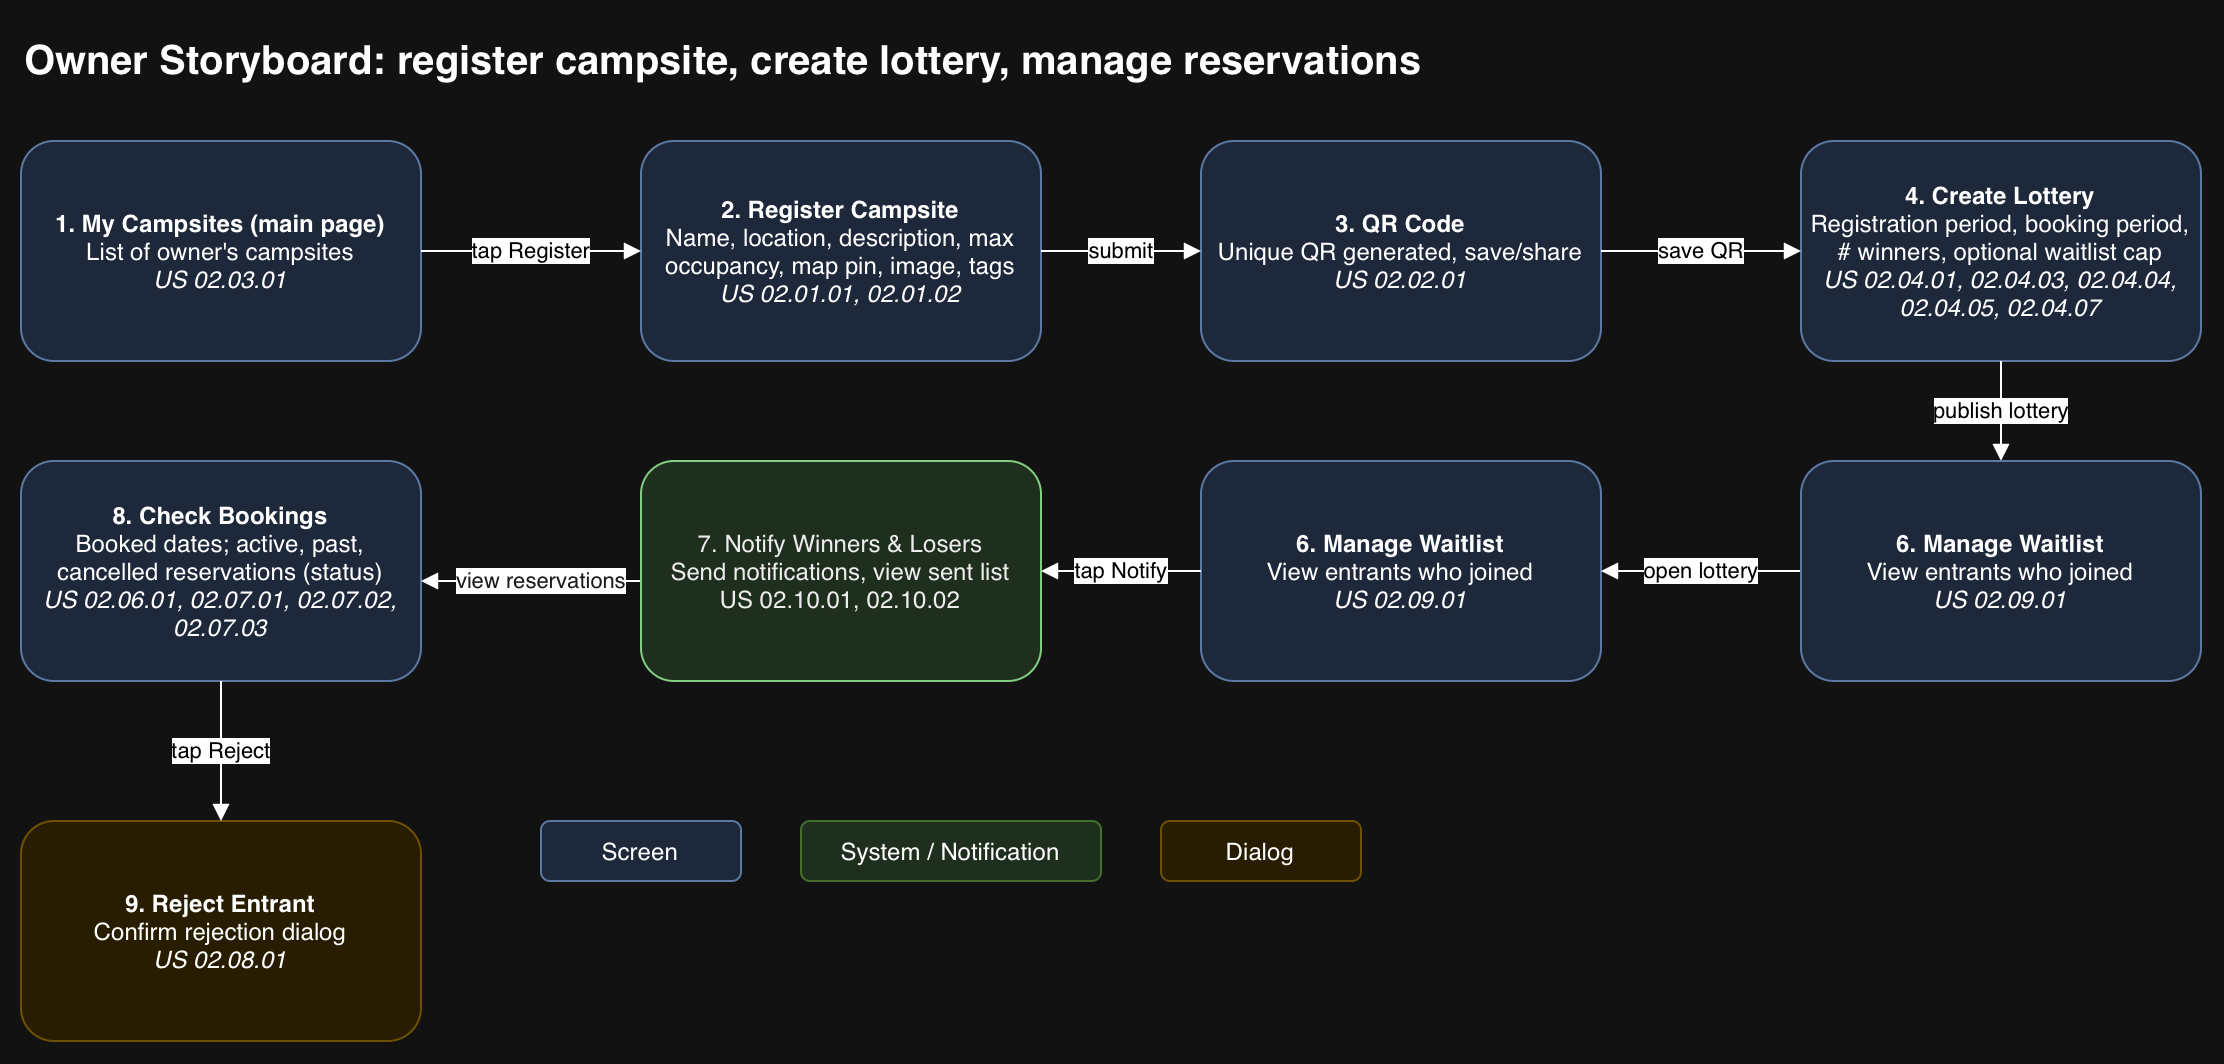

The diagram above was exported from draw.io. Its source (the exported page's mxGraphModel, read from the mxfile embedded in the PNG):
<mxGraphModel dx="1125" dy="1095" grid="1" gridSize="10" guides="1" tooltips="1" connect="1" arrows="1" fold="1" page="1" pageScale="1" pageWidth="1500" pageHeight="700" math="0" shadow="0">
  <root>
    <mxCell id="0" />
    <mxCell id="1" parent="0" />
    <mxCell id="title" parent="1" style="text;html=1;fontSize=20;fontStyle=1;align=left;verticalAlign=middle;" value="Owner Storyboard: register campsite, create lottery, manage reservations" vertex="1">
      <mxGeometry height="40" width="900" x="40" y="20" as="geometry" />
    </mxCell>
    <mxCell id="A" parent="1" style="rounded=1;whiteSpace=wrap;html=1;fillColor=#dae8fc;strokeColor=#6c8ebf;" value="&lt;b&gt;1. My Campsites (main page)&lt;/b&gt;&lt;br&gt;List of owner's campsites&lt;br&gt;&lt;i&gt;US 02.03.01&lt;/i&gt;" vertex="1">
      <mxGeometry height="110" width="200" x="40" y="80" as="geometry" />
    </mxCell>
    <mxCell id="B" parent="1" style="rounded=1;whiteSpace=wrap;html=1;fillColor=#dae8fc;strokeColor=#6c8ebf;" value="&lt;b&gt;2. Register Campsite&lt;/b&gt;&lt;br&gt;Name, location, description, max occupancy, map pin, image, tags&lt;br&gt;&lt;i&gt;US 02.01.01, 02.01.02&lt;/i&gt;" vertex="1">
      <mxGeometry height="110" width="200" x="350" y="80" as="geometry" />
    </mxCell>
    <mxCell id="C" parent="1" style="rounded=1;whiteSpace=wrap;html=1;fillColor=#dae8fc;strokeColor=#6c8ebf;" value="&lt;b&gt;3. QR Code&lt;/b&gt;&lt;br&gt;Unique QR generated, save/share&lt;br&gt;&lt;i&gt;US 02.02.01&lt;/i&gt;" vertex="1">
      <mxGeometry height="110" width="200" x="630" y="80" as="geometry" />
    </mxCell>
    <mxCell id="D" parent="1" style="rounded=1;whiteSpace=wrap;html=1;fillColor=#dae8fc;strokeColor=#6c8ebf;" value="&lt;b&gt;4. Create Lottery&lt;/b&gt;&lt;br&gt;Registration period, booking period, # winners, optional waitlist cap&lt;br&gt;&lt;i&gt;US 02.04.01, 02.04.03, 02.04.04, 02.04.05, 02.04.07&lt;/i&gt;" vertex="1">
      <mxGeometry height="110" width="200" x="930" y="80" as="geometry" />
    </mxCell>
    <mxCell id="F" parent="1" style="rounded=1;whiteSpace=wrap;html=1;fillColor=#dae8fc;strokeColor=#6c8ebf;" value="&lt;b&gt;6. Manage Waitlist&lt;/b&gt;&lt;br&gt;View entrants who joined&lt;br&gt;&lt;i&gt;US 02.09.01&lt;/i&gt;" vertex="1">
      <mxGeometry height="110" width="200" x="630" y="240" as="geometry" />
    </mxCell>
    <mxCell id="H" parent="1" style="rounded=1;whiteSpace=wrap;html=1;fillColor=#dae8fc;strokeColor=#6c8ebf;" value="&lt;b&gt;8. Check Bookings&lt;/b&gt;&lt;br&gt;Booked dates; active, past, cancelled reservations (status)&lt;br&gt;&lt;i&gt;US 02.06.01, 02.07.01, 02.07.02, 02.07.03&lt;/i&gt;" vertex="1">
      <mxGeometry height="110" width="200" x="40" y="240" as="geometry" />
    </mxCell>
    <mxCell id="I" parent="1" style="rounded=1;whiteSpace=wrap;html=1;fillColor=#fff2cc;strokeColor=#d6b656;" value="&lt;b&gt;9. Reject Entrant&lt;/b&gt;&lt;br&gt;Confirm rejection dialog&lt;br&gt;&lt;i&gt;US 02.08.01&lt;/i&gt;" vertex="1">
      <mxGeometry height="110" width="200" x="40" y="420" as="geometry" />
    </mxCell>
    <mxCell id="e1" edge="1" parent="1" source="A" style="edgeStyle=orthogonalEdgeStyle;rounded=1;html=1;endArrow=block;align=center;verticalAlign=middle;fontFamily=Helvetica;fontSize=11;fontColor=light-dark(#000000,#000000);fontStyle=0;labelBackgroundColor=light-dark(#FFFFFF,#FFFFFF);" target="B" value="tap Register">
      <mxGeometry relative="1" as="geometry">
        <mxPoint as="offset" />
      </mxGeometry>
    </mxCell>
    <mxCell id="e2" edge="1" parent="1" source="B" style="edgeStyle=orthogonalEdgeStyle;rounded=1;html=1;endArrow=block;fontFamily=Helvetica;fontSize=11;fontColor=light-dark(#000000,#000000);fontStyle=0;align=center;verticalAlign=middle;labelBackgroundColor=light-dark(#FFFFFF,#FFFFFF);" target="C" value="&lt;span&gt;submit&lt;/span&gt;">
      <mxGeometry relative="1" as="geometry" />
    </mxCell>
    <mxCell id="e3" edge="1" parent="1" source="C" style="edgeStyle=orthogonalEdgeStyle;rounded=1;html=1;endArrow=block;fontFamily=Helvetica;fontSize=11;fontColor=light-dark(#000000,#000000);fontStyle=0;align=center;verticalAlign=middle;labelBackgroundColor=light-dark(#FFFFFF,#FFFFFF);" target="D" value="&lt;span&gt;save QR&lt;/span&gt;">
      <mxGeometry relative="1" as="geometry" />
    </mxCell>
    <mxCell id="e4" edge="1" parent="1" source="D" style="edgeStyle=orthogonalEdgeStyle;rounded=1;html=1;endArrow=block;entryX=0.5;entryY=0;entryDx=0;entryDy=0;fontFamily=Helvetica;fontSize=11;fontColor=light-dark(#000000,#000000);fontStyle=0;align=center;verticalAlign=middle;labelBackgroundColor=light-dark(#FFFFFF,#FFFFFF);" target="bMJh45vJovU_MNOpJdqB-8" value="&lt;span&gt;publish lottery&lt;/span&gt;">
      <mxGeometry relative="1" as="geometry">
        <mxPoint as="offset" />
        <mxPoint x="1040" y="240" as="targetPoint" />
      </mxGeometry>
    </mxCell>
    <mxCell id="e5" edge="1" parent="1" source="bMJh45vJovU_MNOpJdqB-8" style="edgeStyle=orthogonalEdgeStyle;rounded=1;html=1;endArrow=block;exitX=0;exitY=0.5;exitDx=0;exitDy=0;fontFamily=Helvetica;fontSize=11;fontColor=light-dark(#000000,#000000);fontStyle=0;align=center;verticalAlign=middle;labelBackgroundColor=light-dark(#FFFFFF,#FFFFFF);" target="F" value="&lt;span&gt;open lottery&lt;/span&gt;">
      <mxGeometry relative="1" as="geometry">
        <mxPoint as="offset" />
        <mxPoint x="930" y="295" as="sourcePoint" />
      </mxGeometry>
    </mxCell>
    <mxCell id="e6" edge="1" parent="1" source="F" style="edgeStyle=orthogonalEdgeStyle;rounded=1;html=1;endArrow=block;fontFamily=Helvetica;fontSize=11;fontColor=light-dark(#000000,#000000);fontStyle=0;align=center;verticalAlign=middle;labelBackgroundColor=light-dark(#FFFFFF,#FFFFFF);" target="bMJh45vJovU_MNOpJdqB-6" value="&lt;span&gt;tap Notify&lt;/span&gt;">
      <mxGeometry relative="1" as="geometry">
        <mxPoint x="450" y="510" as="targetPoint" />
      </mxGeometry>
    </mxCell>
    <mxCell id="e7" edge="1" parent="1" source="bMJh45vJovU_MNOpJdqB-6" style="edgeStyle=orthogonalEdgeStyle;rounded=1;html=1;endArrow=block;labelBackgroundColor=light-dark(#FFFFFF,#FFFFFF);" target="H" value="&lt;span style=&quot;color: light-dark(rgb(0, 0, 0), rgb(26, 26, 26));&quot;&gt;view reservations&lt;/span&gt;">
      <mxGeometry relative="1" x="-0.0909" as="geometry">
        <mxPoint as="offset" />
        <Array as="points">
          <mxPoint x="300" y="300" />
          <mxPoint x="300" y="300" />
        </Array>
        <mxPoint x="350" y="565" as="sourcePoint" />
      </mxGeometry>
    </mxCell>
    <mxCell id="e8" edge="1" parent="1" source="H" style="edgeStyle=orthogonalEdgeStyle;rounded=1;html=1;endArrow=block;fontFamily=Helvetica;fontSize=11;fontColor=light-dark(#000000,#000000);fontStyle=0;align=center;verticalAlign=middle;labelBackgroundColor=light-dark(#FFFFFF,#FFFFFF);" target="I" value="&lt;span&gt;tap Reject&lt;/span&gt;">
      <mxGeometry relative="1" as="geometry" />
    </mxCell>
    <mxCell id="lg1" parent="1" style="rounded=1;whiteSpace=wrap;html=1;fillColor=#dae8fc;strokeColor=#6c8ebf;" value="Screen" vertex="1">
      <mxGeometry height="30" width="100" x="300" y="420" as="geometry" />
    </mxCell>
    <mxCell id="lg2" parent="1" style="rounded=1;whiteSpace=wrap;html=1;fillColor=#fff2cc;strokeColor=#d6b656;" value="Dialog" vertex="1">
      <mxGeometry height="30" width="100" x="610" y="420" as="geometry" />
    </mxCell>
    <mxCell id="lg3" parent="1" style="rounded=1;whiteSpace=wrap;html=1;fillColor=#d5e8d4;strokeColor=#82b366;" value="System / Notification" vertex="1">
      <mxGeometry height="30" width="150" x="430" y="420" as="geometry" />
    </mxCell>
    <mxCell id="bMJh45vJovU_MNOpJdqB-6" parent="1" style="rounded=1;whiteSpace=wrap;html=1;fillColor=#D5E8D4;strokeColor=#005700;fontColor=#ffffff;" value="&lt;div&gt;&lt;span style=&quot;color: rgb(0, 0, 0);&quot;&gt;7. Notify Winners &amp;amp; Losers&lt;/span&gt;&lt;/div&gt;&lt;div&gt;&lt;span style=&quot;color: rgb(0, 0, 0);&quot;&gt;Send notifications, view sent list&lt;/span&gt;&lt;/div&gt;&lt;div&gt;&lt;span style=&quot;color: rgb(0, 0, 0);&quot;&gt;US 02.10.01, 02.10.02&lt;/span&gt;&lt;/div&gt;" vertex="1">
      <mxGeometry height="110" width="200" x="350" y="240" as="geometry" />
    </mxCell>
    <mxCell id="bMJh45vJovU_MNOpJdqB-8" parent="1" style="rounded=1;whiteSpace=wrap;html=1;fillColor=#dae8fc;strokeColor=#6c8ebf;" value="&lt;b&gt;6. Manage Waitlist&lt;/b&gt;&lt;br&gt;View entrants who joined&lt;br&gt;&lt;i&gt;US 02.09.01&lt;/i&gt;" vertex="1">
      <mxGeometry height="110" width="200" x="930" y="240" as="geometry" />
    </mxCell>
  </root>
</mxGraphModel>